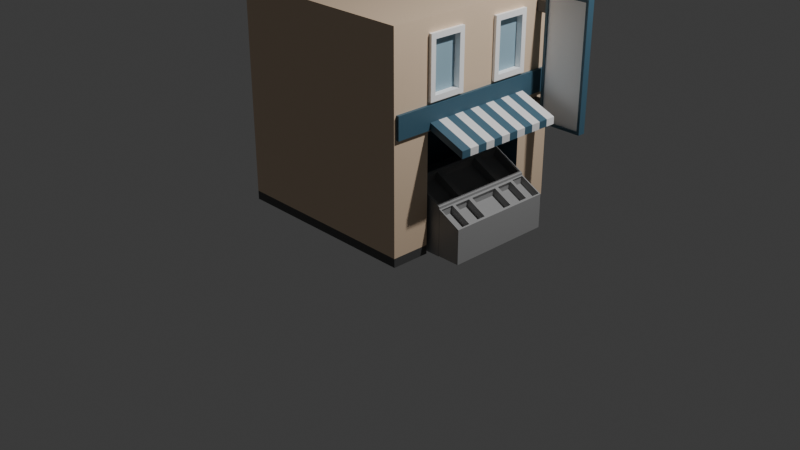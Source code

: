# Source: Fishmonger.blend  (saved by Blender 4.2.66; exported with 4.5.12 LTS)
import bpy
from mathutils import Matrix  # noqa: F401  (used for matrix-valued properties, if any)

bpy.ops.wm.read_factory_settings(use_empty=True)
scene = bpy.context.scene
scene.name = 'Scene'

# ---- collections
col_collection = bpy.data.collections.new('Collection'); scene.collection.children.link(col_collection)

# ---- materials (node trees are filled in below, after node groups)
mat_material_001 = bpy.data.materials.new('Material.001')
mat_material_001.alpha_threshold = 0.0
mat_material_001.use_transparent_shadow = False
mat_material_001.roughness = 0.5
mat_material_001.line_color = (0.0, 0.0, 0.0, 1.0)
mat_black = bpy.data.materials.new('Black')
mat_green = bpy.data.materials.new('Green')
mat_beige_1 = bpy.data.materials.new('Beige 1')
mat_beige_2 = bpy.data.materials.new('Beige 2')
mat_white = bpy.data.materials.new('White')
mat_window = bpy.data.materials.new('Window')
mat_grey = bpy.data.materials.new('Grey')
mat_brown = bpy.data.materials.new('Brown')

# ---- material node trees
mat_material_001.use_nodes = True; mat_material_001.node_tree.nodes.clear()
_N = mat_material_001.node_tree.nodes; _L = mat_material_001.node_tree.links
n0 = _N.new('ShaderNodeOutputMaterial'); n0.name = 'Material Output'; n0.location = (300, 300)
n1 = _N.new('ShaderNodeBsdfPrincipled'); n1.name = 'Principled BSDF'; n1.location = (10, 300)
n1.inputs[3].default_value = 1.45
_L.new(n1.outputs[0], n0.inputs[0])
n0.is_active_output = True
mat_black.use_nodes = True; mat_black.node_tree.nodes.clear()
_N = mat_black.node_tree.nodes; _L = mat_black.node_tree.links
n0 = _N.new('ShaderNodeBsdfPrincipled'); n0.name = 'Principled BSDF'; n0.location = (10, 300)
n0.inputs[0].default_value = (0.0, 0.0, 0.0, 1.0)
n1 = _N.new('ShaderNodeOutputMaterial'); n1.name = 'Material Output'; n1.location = (300, 300)
_L.new(n0.outputs[0], n1.inputs[0])
n1.is_active_output = True
mat_green.use_nodes = True; mat_green.node_tree.nodes.clear()
_N = mat_green.node_tree.nodes; _L = mat_green.node_tree.links
n0 = _N.new('ShaderNodeBsdfPrincipled'); n0.name = 'Principled BSDF'; n0.location = (10, 300)
n0.inputs[0].default_value = (0.05209, 0.1248, 0.1786, 1.0)
n1 = _N.new('ShaderNodeOutputMaterial'); n1.name = 'Material Output'; n1.location = (300, 300)
_L.new(n0.outputs[0], n1.inputs[0])
n1.is_active_output = True
mat_beige_1.use_nodes = True; mat_beige_1.node_tree.nodes.clear()
_N = mat_beige_1.node_tree.nodes; _L = mat_beige_1.node_tree.links
n0 = _N.new('ShaderNodeBsdfPrincipled'); n0.name = 'Principled BSDF'; n0.location = (10, 300)
n0.inputs[0].default_value = (0.8009, 0.6094, 0.4331, 1.0)
n1 = _N.new('ShaderNodeOutputMaterial'); n1.name = 'Material Output'; n1.location = (300, 300)
_L.new(n0.outputs[0], n1.inputs[0])
n1.is_active_output = True
mat_beige_2.use_nodes = True; mat_beige_2.node_tree.nodes.clear()
_N = mat_beige_2.node_tree.nodes; _L = mat_beige_2.node_tree.links
n0 = _N.new('ShaderNodeBsdfPrincipled'); n0.name = 'Principled BSDF'; n0.location = (10, 300)
n0.inputs[0].default_value = (1.0, 0.8232, 0.4516, 1.0)
n1 = _N.new('ShaderNodeOutputMaterial'); n1.name = 'Material Output'; n1.location = (300, 300)
_L.new(n0.outputs[0], n1.inputs[0])
n1.is_active_output = True
mat_white.use_nodes = True; mat_white.node_tree.nodes.clear()
_N = mat_white.node_tree.nodes; _L = mat_white.node_tree.links
n0 = _N.new('ShaderNodeBsdfPrincipled'); n0.name = 'Principled BSDF'; n0.location = (10, 300)
n0.inputs[0].default_value = (1.0, 1.0, 1.0, 1.0)
n1 = _N.new('ShaderNodeOutputMaterial'); n1.name = 'Material Output'; n1.location = (300, 300)
_L.new(n0.outputs[0], n1.inputs[0])
n1.is_active_output = True
mat_window.use_nodes = True; mat_window.node_tree.nodes.clear()
_N = mat_window.node_tree.nodes; _L = mat_window.node_tree.links
n0 = _N.new('ShaderNodeBsdfPrincipled'); n0.name = 'Principled BSDF'; n0.location = (10, 300)
n0.inputs[0].default_value = (0.307, 0.4578, 0.5482, 1.0)
n1 = _N.new('ShaderNodeOutputMaterial'); n1.name = 'Material Output'; n1.location = (300, 300)
_L.new(n0.outputs[0], n1.inputs[0])
n1.is_active_output = True
mat_grey.use_nodes = True; mat_grey.node_tree.nodes.clear()
_N = mat_grey.node_tree.nodes; _L = mat_grey.node_tree.links
n0 = _N.new('ShaderNodeBsdfPrincipled'); n0.name = 'Principled BSDF'; n0.location = (10, 300)
n0.inputs[0].default_value = (0.07666, 0.07666, 0.07666, 1.0)
n1 = _N.new('ShaderNodeOutputMaterial'); n1.name = 'Material Output'; n1.location = (300, 300)
_L.new(n0.outputs[0], n1.inputs[0])
n1.is_active_output = True
mat_brown.use_nodes = True; mat_brown.node_tree.nodes.clear()
_N = mat_brown.node_tree.nodes; _L = mat_brown.node_tree.links
n0 = _N.new('ShaderNodeBsdfPrincipled'); n0.name = 'Principled BSDF'; n0.location = (10, 300)
n0.inputs[0].default_value = (0.3149, 0.3149, 0.3149, 1.0)
n1 = _N.new('ShaderNodeOutputMaterial'); n1.name = 'Material Output'; n1.location = (300, 300)
_L.new(n0.outputs[0], n1.inputs[0])
n1.is_active_output = True

# ---- world
world_world = bpy.data.worlds.new('World'); scene.world = world_world
world_world.use_nodes = True; world_world.node_tree.nodes.clear()
_N = world_world.node_tree.nodes; _L = world_world.node_tree.links
n0 = _N.new('ShaderNodeOutputWorld'); n0.name = 'World Output'; n0.location = (300, 300)
n1 = _N.new('ShaderNodeBackground'); n1.name = 'Background'; n1.location = (10, 300)
n1.inputs[0].default_value = (0.05088, 0.05088, 0.05088, 1.0)
_L.new(n1.outputs[0], n0.inputs[0])
n0.is_active_output = True
world_world.color = (0.05088, 0.05088, 0.05088)
world_world.sun_shadow_jitter_overblur = 0.0

# ---- cameras
cam_camera = bpy.data.cameras.new('Camera')
cam_camera.clip_end = 100.0
cam_camera.ortho_scale = 7.314

# ---- lights
light_light = bpy.data.lights.new('Light', 'POINT')
light_light.energy = 1000.0
light_light.shadow_soft_size = 0.1

# ---- meshes
me_cube_001 = bpy.data.meshes.new('Cube.001')
me_cube_001.from_pydata([(1.0, 1.0, 1.211), (1.0, 1.0, -1.0), (1.0, -1.0, 1.211), (1.0, -1.0, -1.0), (-1.0, 1.0, 1.211), (-1.0, 1.0, -1.0), (-1.0, -1.0, 1.211), (-1.0, -1.0, -1.0), (1.0, 0.9759, 0.2134), (-1.0, -1.0, 0.1893), (1.0, -0.9759, 0.2134), (-1.0, 1.0, 0.1893), (1.0, -0.6, -1.0), (1.0, 0.6, -1.0), (1.0, 0.6, 0.2134), (1.0, 0.2, 0.2134), (1.0, -0.2, 0.2134), (1.0, -0.6, 0.2134), (-1.0, -1.0, 0.4639), (1.0, 0.9759, 0.4398), (1.0, -0.9759, 0.4398), (-1.0, 1.0, 0.4639), (0.3342, 1.0, -1.0), (0.3342, -1.0, 1.211), (0.3342, -1.0, -1.0), (0.3342, 1.0, 1.211), (0.3342, 1.0, 0.1893), (0.3342, -1.0, 0.1893), (0.3342, 0.6, -1.0), (0.3342, 0.2, -1.0), (0.3342, -0.2, -1.0), (0.3342, -0.6, -1.0), (0.3342, 1.0, 0.4639), (0.3342, -1.0, 0.4639), (0.363, -0.6, -1.0), (0.363, -0.2, -1.0), (0.363, 0.2, -1.0), (0.363, 0.6, -1.0), (0.363, 0.6, 0.1893), (0.363, -0.6, 0.1893), (-1.0, -1.0, 1.07), (1.0, 1.0, 1.07), (1.0, -1.0, 1.07), (-1.0, 1.0, 1.07), (0.3342, 1.0, 1.07), (0.3342, -1.0, 1.07), (1.0, 0.6, 1.07), (1.0, 0.6, 0.4639), (1.0, 0.2, 1.07), (1.0, 0.2, 0.4639), (1.0, -0.2, 1.07), (1.0, -0.2, 0.4639), (1.0, -0.6, 1.07), (1.0, -0.6, 0.4639), (0.9672, 0.5461, 1.016), (0.9672, 0.5461, 0.5178), (0.9672, 0.2539, 1.016), (0.9672, 0.2539, 0.5178), (0.9672, -0.2539, 1.016), (0.9672, -0.2539, 0.5178), (0.9672, -0.5461, 1.016), (0.9672, -0.5461, 0.5178), (1.032, 0.6, 1.07), (1.032, 0.6, 0.4639), (1.032, 0.2, 1.07), (1.032, 0.2, 0.4639), (1.032, -0.2, 1.07), (1.032, -0.2, 0.4639), (1.032, -0.6, 1.07), (1.032, -0.6, 0.4639), (1.032, 0.5461, 1.016), (1.032, 0.5461, 0.5178), (1.032, 0.2539, 1.016), (1.032, 0.2539, 0.5178), (1.032, -0.2539, 1.016), (1.032, -0.2539, 0.5178), (1.032, -0.5461, 1.016), (1.032, -0.5461, 0.5178), (1.0, 1.0, 0.4639), (1.0, 1.0, 0.1893), (1.0, -1.0, 0.4639), (1.0, -1.0, 0.1893), (1.0, -0.6, 0.1893), (1.0, 0.6, 0.1893), (1.03, 0.6, 0.2134), (1.03, -0.6, 0.2134), (1.03, 0.9759, 0.4398), (1.03, 0.9759, 0.2134), (1.03, -0.9759, 0.4398), (1.03, -0.9759, 0.2134), (1.0, 1.0, 0.2753), (1.0, -1.0, 0.2753), (-1.0, 1.0, 0.2753), (-1.0, -1.0, 0.2753), (0.3342, -1.0, 0.2753), (0.3342, 1.0, 0.2753), (1.0, 0.9759, 0.2843), (1.0, -0.9759, 0.2843), (1.03, 0.6, 0.2843), (1.03, 0.2, 0.2843), (1.03, -0.2, 0.2843), (1.03, -0.6, 0.2843), (1.03, 0.9759, 0.2843), (1.03, -0.9759, 0.2843), (1.417, 0.6, 0.1345), (1.417, 0.6, 0.0636), (1.417, 0.2, 0.1345), (1.417, 0.2, 0.0636), (1.417, -0.2, 0.1345), (1.417, -0.2, 0.0636), (1.417, -0.6, 0.1345), (1.417, -0.6, 0.0636), (0.3342, 0.5, -1.0), (0.3342, 0.4, -1.0), (0.3342, 0.3, -1.0), (0.363, 0.3, -1.0), (0.363, 0.4, -1.0), (0.363, 0.5, -1.0), (1.032, 0.5, 1.07), (1.032, 0.4, 1.07), (1.032, 0.473, 1.016), (1.032, 0.4, 1.016), (1.0, 0.5, 0.2134), (1.0, 0.4, 0.2134), (1.0, 0.3, 0.2134), (1.03, 0.5, 0.2843), (1.03, 0.4, 0.2843), (1.03, 0.3, 0.2843), (1.417, 0.5, 0.0636), (1.417, 0.4, 0.0636), (1.417, 0.3, 0.0636), (1.417, 0.5, 0.1345), (1.417, 0.4, 0.1345), (1.417, 0.3, 0.1345), (0.3342, 0.1, -1.0), (0.3342, 0.0, -1.0), (0.3342, -0.1, -1.0), (0.363, -0.1, -1.0), (0.363, 0.0, -1.0), (0.363, 0.1, -1.0), (1.0, 0.1, 0.2134), (1.0, 0.0, 0.2134), (1.0, -0.1, 0.2134), (1.03, 0.1, 0.2843), (1.03, 0.0, 0.2843), (1.03, -0.1, 0.2843), (1.417, 0.1, 0.0636), (1.417, 0.0, 0.0636), (1.417, -0.1, 0.0636), (1.417, 0.1, 0.1345), (1.417, 0.0, 0.1345), (1.417, -0.1, 0.1345), (0.3342, -0.3, -1.0), (0.3342, -0.4, -1.0), (0.3342, -0.5, -1.0), (0.363, -0.5, -1.0), (0.363, -0.4, -1.0), (0.363, -0.3, -1.0), (0.363, 0.6, -0.9103), (0.3342, 1.0, -0.9103), (0.3342, -1.0, -0.9103), (1.0, -0.6, -0.9103), (1.0, 0.6, -0.9103), (-1.0, -1.0, -0.9103), (-1.0, 1.0, -0.9103), (1.0, -1.0, -0.9103), (1.0, 1.0, -0.9103), (1.0, -0.3, 0.2134), (1.0, -0.4, 0.2134), (1.0, -0.5, 0.2134), (0.363, -0.6, -0.9103), (1.03, -0.3, 0.2843), (1.03, -0.4, 0.2843), (1.03, -0.5, 0.2843), (1.417, -0.3, 0.0636), (1.417, -0.4, 0.0636), (1.417, -0.5, 0.0636), (1.417, -0.3, 0.1345), (1.417, -0.4, 0.1345), (1.417, -0.5, 0.1345), (0.776, -0.2482, -1.002), (0.776, -0.2482, -0.333), (0.776, 0.2482, -1.002), (0.776, 0.2482, -0.333), (1.113, -0.2482, -1.002), (1.113, -0.2482, -0.5059), (1.113, 0.2482, -1.002), (1.113, 0.2482, -0.5059), (0.776, -0.5577, -1.002), (0.776, -0.5577, -0.333), (0.776, 0.5577, -0.333), (0.776, 0.5577, -1.002), (1.113, 0.5577, -1.002), (1.113, 0.5577, -0.5059), (1.113, -0.5577, -0.5059), (1.113, -0.5577, -1.002), (0.8025, 0.2781, -0.3466), (1.086, 0.2781, -0.4922), (1.086, 0.5279, -0.4922), (0.8025, 0.5279, -0.3466), (1.086, 0.2184, -0.4922), (0.8025, 0.2184, -0.3466), (0.8025, -0.2184, -0.3466), (1.086, -0.2184, -0.4922), (1.086, -0.2781, -0.4922), (0.8025, -0.2781, -0.3466), (0.8025, -0.5279, -0.3466), (1.086, -0.5279, -0.4922), (0.794, 0.2781, -0.3632), (1.078, 0.2781, -0.5088), (0.794, 0.5279, -0.3632), (1.078, 0.5279, -0.5088), (0.794, 0.2184, -0.3632), (1.078, 0.2184, -0.5088), (1.078, -0.2184, -0.5088), (0.794, -0.2184, -0.3632), (1.078, -0.2781, -0.5088), (0.794, -0.2781, -0.3632), (1.078, -0.5279, -0.5088), (0.794, -0.5279, -0.3632), (0.776, -0.2482, -0.4994), (0.776, 0.2482, -0.4994), (1.113, 0.2482, -0.6293), (1.113, -0.2482, -0.6293), (0.776, -0.5577, -0.4994), (0.776, 0.5577, -0.4994), (1.113, 0.5577, -0.6293), (1.113, -0.5577, -0.6293), (0.3907, 0.2482, -1.002), (0.3907, -0.2482, -1.002), (0.3907, 0.2482, -0.4994), (0.3907, 0.5577, -0.4994), (0.3907, 0.5577, -1.002), (0.3907, -0.5577, -1.002), (0.3907, -0.2482, -0.4994), (0.3907, -0.5577, -0.4994), (1.115, -0.1744, -0.9975), (1.115, -0.1744, -0.5272), (1.115, 0.1744, -0.9975), (1.115, 0.1744, -0.5272), (1.352, -0.1744, -0.9975), (1.352, -0.1744, -0.6486), (1.352, 0.1744, -0.9975), (1.352, 0.1744, -0.6486), (1.115, -0.3918, -0.9975), (1.115, -0.3918, -0.5272), (1.115, 0.3918, -0.5272), (1.115, 0.3918, -0.9975), (1.352, 0.3918, -0.9975), (1.352, 0.3918, -0.6486), (1.352, -0.3918, -0.6486), (1.352, -0.3918, -0.9975), (1.133, 0.1954, -0.5368), (1.333, 0.1954, -0.6391), (1.333, 0.3709, -0.6391), (1.133, 0.3709, -0.5368), (1.333, 0.1535, -0.6391), (1.133, 0.1535, -0.5368), (1.133, -0.1535, -0.5368), (1.333, -0.1535, -0.6391), (1.333, -0.1954, -0.6391), (1.133, -0.1954, -0.5368), (1.133, -0.3709, -0.5368), (1.333, -0.3709, -0.6391), (1.128, 0.1954, -0.5484), (1.327, 0.1954, -0.6507), (1.128, 0.3709, -0.5484), (1.327, 0.3709, -0.6507), (1.128, 0.1535, -0.5484), (1.327, 0.1535, -0.6507), (1.327, -0.1535, -0.6507), (1.128, -0.1535, -0.5484), (1.327, -0.1954, -0.6507), (1.128, -0.1954, -0.5484), (1.327, -0.3709, -0.6507), (1.128, -0.3709, -0.5484), (1.115, -0.5562, -0.9975), (1.115, -0.5562, -0.5272), (1.115, 0.5562, -0.5272), (1.115, 0.5562, -0.9975), (1.352, 0.5562, -0.9975), (1.352, 0.5562, -0.6486), (1.352, -0.5562, -0.6486), (1.352, -0.5562, -0.9975), (1.34, -0.4044, -0.6429), (1.126, -0.4044, -0.533), (1.126, -0.5436, -0.533), (1.34, -0.5436, -0.6429), (1.126, 0.4044, -0.533), (1.34, 0.4044, -0.6429), (1.34, 0.5436, -0.6429), (1.126, 0.5436, -0.533), (1.336, -0.4044, -0.6514), (1.122, -0.4044, -0.5415), (1.336, -0.5436, -0.6514), (1.122, -0.5436, -0.5415), (1.122, 0.4044, -0.5415), (1.336, 0.4044, -0.6514), (1.122, 0.5436, -0.5415), (1.336, 0.5436, -0.6514), (1.128, 0.7766, -0.02812), (1.128, 0.7766, 1.179), (1.128, 0.8552, -0.02812), (1.128, 0.8552, 1.179), (1.549, 0.7766, -0.02812), (1.549, 0.7766, 1.179), (1.549, 0.8552, -0.02812), (1.549, 0.8552, 1.179), (1.128, 0.7766, 0.04933), (1.128, 0.7766, 0.1546), (1.128, 0.7766, 0.2598), (1.128, 0.7766, 0.365), (1.128, 0.7766, 0.4702), (1.128, 0.7766, 0.5754), (1.128, 0.7766, 0.6807), (1.128, 0.7766, 0.7859), (1.128, 0.7766, 0.8911), (1.128, 0.7766, 0.9963), (1.128, 0.7766, 1.102), (1.128, 0.8552, 1.102), (1.128, 0.8552, 0.9963), (1.128, 0.8552, 0.8911), (1.128, 0.8552, 0.7859), (1.128, 0.8552, 0.6807), (1.128, 0.8552, 0.5754), (1.128, 0.8552, 0.4702), (1.128, 0.8552, 0.365), (1.128, 0.8552, 0.2598), (1.128, 0.8552, 0.1546), (1.128, 0.8552, 0.04933), (1.549, 0.8552, 1.102), (1.549, 0.8552, 0.9963), (1.549, 0.8552, 0.8911), (1.549, 0.8552, 0.7859), (1.549, 0.8552, 0.6807), (1.549, 0.8552, 0.5754), (1.549, 0.8552, 0.4702), (1.549, 0.8552, 0.365), (1.549, 0.8552, 0.2598), (1.549, 0.8552, 0.1546), (1.549, 0.8552, 0.04933), (1.549, 0.7766, 1.102), (1.549, 0.7766, 0.9963), (1.549, 0.7766, 0.8911), (1.549, 0.7766, 0.7859), (1.549, 0.7766, 0.6807), (1.549, 0.7766, 0.5754), (1.549, 0.7766, 0.4702), (1.549, 0.7766, 0.365), (1.549, 0.7766, 0.2598), (1.549, 0.7766, 0.1546), (1.549, 0.7766, 0.04933), (0.9534, 0.7766, 0.04933), (0.9534, 0.7766, 0.1546), (0.9534, 0.7766, 0.9963), (0.9534, 0.7766, 1.102), (0.9534, 0.8552, 1.102), (0.9534, 0.8552, 0.9963), (0.9534, 0.8552, 0.1546), (0.9534, 0.8552, 0.04933), (1.1, 0.7766, 1.102), (1.1, 0.7766, 1.207), (1.1, 0.8552, 0.04933), (1.1, 0.8552, -0.05589), (1.576, 0.8552, -0.05589), (1.1, 0.8552, 1.207), (1.576, 0.8552, 1.207), (1.576, 0.8552, 0.04933), (1.576, 0.7766, 0.04933), (1.576, 0.7766, -0.05589), (1.1, 0.7766, -0.05589), (1.576, 0.7766, 1.207), (1.1, 0.7766, 0.04933), (1.1, 0.7766, 0.1546), (1.1, 0.7766, 0.2598), (1.1, 0.7766, 0.365), (1.1, 0.7766, 0.4702), (1.1, 0.7766, 0.5754), (1.1, 0.7766, 0.6807), (1.1, 0.7766, 0.7859), (1.1, 0.7766, 0.8911), (1.1, 0.7766, 0.9963), (1.1, 0.8552, 1.102), (1.1, 0.8552, 0.9963), (1.1, 0.8552, 0.8911), (1.1, 0.8552, 0.7859), (1.1, 0.8552, 0.6807), (1.1, 0.8552, 0.5754), (1.1, 0.8552, 0.4702), (1.1, 0.8552, 0.365), (1.1, 0.8552, 0.2598), (1.1, 0.8552, 0.1546), (1.576, 0.8552, 1.102), (1.576, 0.8552, 0.9963), (1.576, 0.8552, 0.8911), (1.576, 0.8552, 0.7859), (1.576, 0.8552, 0.6807), (1.576, 0.8552, 0.5754), (1.576, 0.8552, 0.4702), (1.576, 0.8552, 0.365), (1.576, 0.8552, 0.2598), (1.576, 0.8552, 0.1546), (1.576, 0.7766, 1.102), (1.576, 0.7766, 0.9963), (1.576, 0.7766, 0.8911), (1.576, 0.7766, 0.7859), (1.576, 0.7766, 0.6807), (1.576, 0.7766, 0.5754), (1.576, 0.7766, 0.4702), (1.576, 0.7766, 0.365), (1.576, 0.7766, 0.2598), (1.576, 0.7766, 0.1546), (1.549, 0.7899, 0.04933), (1.128, 0.7899, 0.04933), (1.549, 0.7899, 0.1546), (1.128, 0.7899, 0.1546), (1.549, 0.7899, 0.2598), (1.128, 0.7899, 0.2598), (1.549, 0.7899, 0.365), (1.128, 0.7899, 0.365), (1.549, 0.7899, 0.4702), (1.128, 0.7899, 0.4702), (1.549, 0.7899, 0.5754), (1.128, 0.7899, 0.5754), (1.549, 0.7899, 0.6807), (1.128, 0.7899, 0.6807), (1.549, 0.7899, 0.7859), (1.128, 0.7899, 0.7859), (1.549, 0.7899, 0.8911), (1.128, 0.7899, 0.8911), (1.549, 0.7899, 0.9963), (1.128, 0.7899, 0.9963), (1.549, 0.7899, 1.102), (1.128, 0.7899, 1.102), (1.128, 0.8419, 0.04933), (1.549, 0.8419, 0.04933), (1.128, 0.8419, 0.1546), (1.549, 0.8419, 0.1546), (1.128, 0.8419, 0.2598), (1.549, 0.8419, 0.2598), (1.128, 0.8419, 0.365), (1.549, 0.8419, 0.365), (1.128, 0.8419, 0.4702), (1.549, 0.8419, 0.4702), (1.128, 0.8419, 0.5754), (1.549, 0.8419, 0.5754), (1.128, 0.8419, 0.6807), (1.549, 0.8419, 0.6807), (1.128, 0.8419, 0.7859), (1.549, 0.8419, 0.7859), (1.128, 0.8419, 0.8911), (1.549, 0.8419, 0.8911), (1.128, 0.8419, 0.9963), (1.549, 0.8419, 0.9963), (1.128, 0.8419, 1.102), (1.549, 0.8419, 1.102), (1.128, 0.7899, 1.179), (1.128, 0.8419, -0.02812), (1.549, 0.8419, -0.02812), (1.128, 0.8419, 1.179), (1.549, 0.8419, 1.179), (1.549, 0.7899, -0.02812), (1.128, 0.7899, -0.02812), (1.549, 0.7899, 1.179), (0.7638, 0.2781, -0.4221), (1.048, 0.2781, -0.5677), (0.7638, 0.5279, -0.4221), (1.048, 0.5279, -0.5677), (0.7638, 0.2184, -0.4221), (1.048, 0.2184, -0.5677), (1.048, -0.2184, -0.5677), (0.7638, -0.2184, -0.4221), (1.048, -0.2781, -0.5677), (0.7638, -0.2781, -0.4221), (1.048, -0.5279, -0.5677), (0.7638, -0.5279, -0.4221), (1.097, 0.1954, -0.6073), (1.297, 0.1954, -0.7096), (1.097, 0.3709, -0.6073), (1.297, 0.3709, -0.7096), (1.097, 0.1535, -0.6073), (1.297, 0.1535, -0.7096), (1.297, -0.1535, -0.7096), (1.097, -0.1535, -0.6073), (1.297, -0.1954, -0.7096), (1.097, -0.1954, -0.6073), (1.297, -0.3709, -0.7096), (1.097, -0.3709, -0.6073), (1.306, -0.4044, -0.7103), (1.091, -0.4044, -0.6004), (1.306, -0.5436, -0.7103), (1.091, -0.5436, -0.6004), (1.091, 0.4044, -0.6004), (1.306, 0.4044, -0.7103), (1.091, 0.5436, -0.6004), (1.306, 0.5436, -0.7103)], [], [(45, 23, 6, 40), (31, 12, 3, 24), (44, 25, 0, 41), (159, 26, 79, 166), (161, 82, 81, 165), (160, 27, 9, 163), (166, 79, 83, 162), (162, 83, 38, 158), (114, 115, 36, 29), (22, 1, 13, 28), (136, 137, 35, 30), (96, 19, 86, 102), (14, 8, 87, 84), (168, 167, 174, 175), (95, 32, 78, 90), (70, 54, 55, 71), (94, 33, 18, 93), (91, 80, 33, 94), (92, 21, 32, 95), (165, 81, 27, 160), (164, 11, 26, 159), (43, 4, 25, 44), (42, 2, 23, 45), (161, 12, 34, 170), (155, 34, 12, 31, 154), (80, 42, 45, 33), (21, 43, 44, 32), (13, 162, 158, 37), (78, 41, 46, 47), (32, 44, 41, 78), (53, 52, 42, 80), (33, 45, 40, 18), (48, 49, 65, 64), (47, 46, 62, 63), (57, 56, 72, 73), (9, 11, 164, 163), (75, 77, 76, 68, 69, 67, 66, 74), (76, 77, 61, 60), (20, 19, 78, 47, 49, 51, 53, 80), (59, 75, 74, 58), (82, 161, 170, 39), (71, 73, 72, 121, 119, 64, 65, 63, 62, 118, 120, 70), (51, 50, 66, 67), (52, 53, 69, 68), (96, 8, 79, 90), (97, 20, 80, 91), (107, 146, 140, 15), (16, 109, 174, 167), (15, 124, 130, 107), (19, 20, 88, 86), (123, 122, 128, 129), (97, 10, 89, 103), (141, 140, 146, 147), (10, 17, 85, 89), (20, 97, 103, 88), (85, 101, 103, 89), (87, 102, 98, 84), (101, 85, 111, 110), (173, 101, 110, 179), (10, 97, 91, 81), (19, 96, 90, 78), (11, 92, 95, 26), (81, 91, 94, 27), (27, 94, 93, 9), (26, 95, 90, 79), (8, 96, 102, 87), (130, 133, 106, 107), (148, 151, 108, 109), (176, 179, 110, 111), (127, 99, 106, 133), (145, 100, 108, 151), (84, 98, 104, 105), (16, 142, 148, 109), (124, 123, 129, 130), (98, 125, 131, 104), (125, 126, 132, 131), (126, 127, 133, 132), (105, 104, 131, 128), (128, 131, 132, 129), (129, 132, 133, 130), (46, 48, 64, 119, 118, 62), (121, 120, 118, 119), (120, 121, 72, 56, 54, 70), (54, 56, 57, 55), (49, 47, 63, 65), (71, 55, 57, 73), (13, 37, 117, 112, 28), (112, 117, 116, 113), (113, 116, 115, 114), (99, 143, 149, 106), (143, 144, 150, 149), (144, 145, 151, 150), (107, 106, 149, 146), (146, 149, 150, 147), (147, 150, 151, 148), (17, 169, 176, 111, 85), (142, 141, 147, 148), (22, 159, 166, 1), (48, 50, 51, 49), (29, 36, 139, 134), (134, 139, 138, 135), (135, 138, 137, 136), (28, 112, 113, 114, 29, 134, 135, 136, 30, 152, 153, 154, 31, 24, 7, 5, 22), (84, 105, 128, 122, 14), (12, 161, 165, 3), (169, 168, 175, 176), (109, 108, 177, 174), (174, 177, 178, 175), (175, 178, 179, 176), (93, 92, 11, 9), (100, 171, 177, 108), (171, 172, 178, 177), (172, 173, 179, 178), (86, 88, 103, 101, 173, 172, 171, 100, 145, 144, 143, 99, 127, 126, 125, 98, 102), (24, 160, 163, 7), (14, 122, 123, 124, 15, 140, 141, 142, 16, 167, 168, 169, 17, 10, 81, 82, 83, 79, 8), (53, 51, 67, 69), (59, 61, 77, 75), (3, 165, 160, 24), (1, 166, 162, 13), (76, 74, 66, 68), (74, 76, 60, 58), (59, 58, 60, 61), (38, 39, 170, 158), (5, 164, 159, 22), (50, 52, 68, 66), (18, 40, 43, 21), (35, 157, 152, 30), (157, 156, 153, 152), (156, 155, 154, 153), (158, 170, 34, 155, 156, 157, 35, 137, 138, 139, 36, 115, 116, 117, 37), (93, 18, 21, 92), (6, 4, 43, 40), (0, 2, 42, 52, 50, 48, 46, 41), (83, 82, 39, 38), (163, 164, 5, 7), (220, 181, 183, 221), (198, 199, 210, 211), (222, 187, 185, 223), (223, 185, 194, 227), (182, 186, 184, 180), (204, 205, 217, 216), (225, 190, 193, 226), (227, 194, 189, 224), (221, 183, 190, 225), (180, 188, 233, 229), (180, 184, 195, 188), (222, 186, 192, 226), (186, 182, 191, 192), (203, 200, 213, 214), (183, 187, 197, 196), (187, 193, 198, 197), (193, 190, 199, 198), (190, 183, 196, 199), (187, 183, 201, 200), (183, 181, 202, 201), (181, 185, 203, 202), (185, 187, 200, 203), (185, 181, 205, 204), (181, 189, 206, 205), (189, 194, 207, 206), (194, 185, 204, 207), (209, 211, 467, 465), (266, 264, 476, 478), (210, 208, 464, 466), (201, 202, 215, 212), (207, 204, 216, 218), (196, 197, 209, 208), (202, 203, 214, 215), (205, 206, 219, 217), (199, 196, 208, 210), (200, 201, 212, 213), (206, 207, 218, 219), (197, 198, 211, 209), (187, 222, 226, 193), (181, 220, 224, 189), (188, 224, 235, 233), (195, 227, 224, 188), (191, 225, 226, 192), (184, 223, 227, 195), (186, 222, 223, 184), (220, 221, 230, 234), (234, 229, 233, 235), (228, 230, 231, 232), (229, 234, 230, 228), (224, 220, 234, 235), (225, 191, 232, 231), (191, 182, 228, 232), (182, 180, 229, 228), (221, 225, 231, 230), (236, 237, 239, 238), (254, 255, 266, 267), (242, 243, 241, 240), (240, 241, 250, 251), (238, 242, 240, 236), (260, 261, 273, 272), (249, 248, 280, 281), (244, 251, 283, 276), (238, 239, 246, 247), (237, 236, 244, 245), (236, 240, 251, 244), (243, 242, 248, 249), (242, 238, 247, 248), (259, 256, 269, 270), (239, 243, 253, 252), (243, 249, 254, 253), (249, 246, 255, 254), (246, 239, 252, 255), (243, 239, 257, 256), (239, 237, 258, 257), (237, 241, 259, 258), (241, 243, 256, 259), (241, 237, 261, 260), (237, 245, 262, 261), (245, 250, 263, 262), (250, 241, 260, 263), (264, 265, 477, 476), (208, 209, 465, 464), (275, 274, 486, 487), (257, 258, 271, 268), (263, 260, 272, 274), (252, 253, 265, 264), (258, 259, 270, 271), (261, 262, 275, 273), (255, 252, 264, 266), (256, 257, 268, 269), (262, 263, 274, 275), (253, 254, 267, 265), (279, 278, 281, 280), (283, 282, 277, 276), (248, 247, 279, 280), (245, 244, 276, 277), (287, 284, 292, 294), (251, 250, 282, 283), (286, 287, 294, 295), (247, 246, 278, 279), (250, 245, 285, 284), (245, 277, 286, 285), (277, 282, 287, 286), (282, 250, 284, 287), (246, 249, 289, 288), (249, 281, 290, 289), (281, 278, 291, 290), (278, 246, 288, 291), (219, 218, 474, 475), (273, 275, 487, 485), (289, 290, 299, 297), (288, 289, 297, 296), (285, 286, 295, 293), (290, 291, 298, 299), (284, 285, 293, 292), (291, 288, 296, 298), (360, 361, 365, 382), (343, 342, 430, 428), (316, 315, 427, 429), (363, 364, 369, 370), (366, 365, 361, 371), (342, 341, 432, 430), (315, 314, 425, 427), (341, 305, 463, 432), (314, 313, 423, 425), (339, 340, 435, 437), (313, 312, 421, 423), (338, 339, 437, 439), (312, 311, 419, 421), (337, 338, 439, 441), (311, 310, 417, 419), (336, 337, 441, 443), (367, 401, 400, 399, 398, 397, 396, 395, 394, 393, 392, 366, 371, 402, 403, 404, 405, 406, 407, 408, 409, 410, 411, 368, 369, 364), (310, 309, 415, 417), (335, 336, 443, 445), (309, 308, 413, 415), (334, 335, 445, 447), (308, 300, 462, 413), (333, 334, 447, 449), (305, 301, 456, 463), (332, 333, 449, 451), (300, 304, 461, 462), (331, 332, 451, 453), (304, 351, 412, 461), (370, 372, 362, 363), (383, 381, 354, 357), (373, 374, 390, 391), (374, 375, 389, 390), (375, 376, 388, 389), (376, 377, 387, 388), (377, 378, 386, 387), (378, 379, 385, 386), (379, 380, 384, 385), (380, 381, 383, 384), (362, 372, 352, 359), (352, 353, 358, 359), (354, 355, 356, 357), (373, 391, 358, 353), (372, 373, 353, 352), (382, 383, 357, 356), (360, 382, 356, 355), (381, 360, 355, 354), (391, 362, 359, 358), (318, 301, 361, 360), (329, 302, 363, 362), (302, 306, 364, 363), (307, 303, 365, 366), (306, 340, 367, 364), (351, 304, 369, 368), (304, 300, 370, 369), (301, 305, 371, 361), (300, 308, 372, 370), (308, 309, 373, 372), (309, 310, 374, 373), (310, 311, 375, 374), (311, 312, 376, 375), (312, 313, 377, 376), (313, 314, 378, 377), (314, 315, 379, 378), (315, 316, 380, 379), (316, 317, 381, 380), (317, 318, 360, 381), (303, 319, 382, 365), (319, 320, 383, 382), (320, 321, 384, 383), (321, 322, 385, 384), (322, 323, 386, 385), (323, 324, 387, 386), (324, 325, 388, 387), (325, 326, 389, 388), (326, 327, 390, 389), (327, 328, 391, 390), (328, 329, 362, 391), (330, 307, 366, 392), (331, 330, 392, 393), (332, 331, 393, 394), (333, 332, 394, 395), (334, 333, 395, 396), (335, 334, 396, 397), (336, 335, 397, 398), (337, 336, 398, 399), (338, 337, 399, 400), (339, 338, 400, 401), (340, 339, 401, 367), (305, 341, 402, 371), (341, 342, 403, 402), (342, 343, 404, 403), (343, 344, 405, 404), (344, 345, 406, 405), (345, 346, 407, 406), (346, 347, 408, 407), (347, 348, 409, 408), (348, 349, 410, 409), (349, 350, 411, 410), (350, 351, 368, 411), (454, 459, 460, 455), (432, 463, 456, 433), (461, 412, 413, 462), (412, 414, 415, 413), (414, 416, 417, 415), (416, 418, 419, 417), (418, 420, 421, 419), (420, 422, 423, 421), (422, 424, 425, 423), (424, 426, 427, 425), (426, 428, 429, 427), (428, 430, 431, 429), (430, 432, 433, 431), (457, 434, 435, 458), (434, 436, 437, 435), (436, 438, 439, 437), (438, 440, 441, 439), (440, 442, 443, 441), (442, 444, 445, 443), (444, 446, 447, 445), (446, 448, 449, 447), (448, 450, 451, 449), (450, 452, 453, 451), (452, 454, 455, 453), (317, 316, 429, 431), (344, 343, 428, 426), (318, 317, 431, 433), (345, 344, 426, 424), (319, 303, 459, 454), (346, 345, 424, 422), (320, 319, 454, 452), (347, 346, 422, 420), (321, 320, 452, 450), (348, 347, 420, 418), (322, 321, 450, 448), (349, 348, 418, 416), (323, 322, 448, 446), (350, 349, 416, 414), (324, 323, 446, 444), (351, 350, 414, 412), (325, 324, 444, 442), (326, 325, 442, 440), (301, 318, 433, 456), (327, 326, 440, 438), (302, 329, 434, 457), (328, 327, 438, 436), (306, 302, 457, 458), (329, 328, 436, 434), (303, 307, 460, 459), (307, 330, 455, 460), (340, 306, 458, 435), (330, 331, 453, 455), (4, 6, 23, 2, 0, 25), (464, 465, 467, 466), (469, 468, 471, 470), (472, 473, 475, 474), (476, 477, 479, 478), (481, 480, 483, 482), (484, 485, 487, 486), (488, 489, 491, 490), (492, 493, 495, 494), (265, 267, 479, 477), (211, 210, 466, 467), (292, 293, 489, 488), (267, 266, 478, 479), (213, 212, 468, 469), (294, 292, 488, 490), (269, 268, 480, 481), (214, 213, 469, 470), (293, 295, 491, 489), (270, 269, 481, 482), (212, 215, 471, 468), (295, 294, 490, 491), (268, 271, 483, 480), (215, 214, 470, 471), (296, 297, 493, 492), (271, 270, 482, 483), (216, 217, 473, 472), (298, 296, 492, 494), (272, 273, 485, 484), (218, 216, 472, 474), (297, 299, 495, 493), (274, 272, 484, 486), (217, 219, 475, 473), (299, 298, 494, 495)])
me_cube_001.polygons.foreach_set('material_index', [3, 7, 3, 3, 3, 3, 3, 2, 7, 7, 7, 2, 2, 2, 3, 5, 3, 3, 3, 3, 3, 3, 3, 2, 7, 3, 3, 2, 3, 3, 3, 3, 5, 0, 5, 3, 5, 5, 3, 5, 2, 5, 5, 5, 3, 3, 0, 0, 2, 2, 2, 2, 2, 2, 2, 2, 2, 2, 2, 3, 3, 3, 3, 3, 3, 2, 2, 2, 2, 2, 2, 0, 2, 0, 0, 2, 0, 5, 2, 0, 5, 5, 5, 6, 0, 5, 7, 7, 7, 0, 2, 0, 0, 2, 0, 2, 0, 7, 3, 7, 7, 7, 7, 0, 7, 0, 0, 2, 0, 3, 0, 2, 0, 2, 7, 3, 5, 5, 7, 7, 5, 0, 6, 2, 7, 5, 3, 7, 7, 7, 2, 3, 3, 3, 2, 7, 8, 8, 8, 8, 8, 8, 8, 8, 8, 8, 8, 8, 8, 8, 8, 8, 8, 8, 8, 8, 8, 8, 8, 8, 8, 8, 8, 8, 8, 8, 8, 8, 8, 8, 8, 8, 8, 8, 8, 8, 8, 8, 8, 8, 8, 8, 8, 8, 8, 8, 8, 8, 8, 8, 8, 8, 8, 8, 8, 8, 8, 8, 8, 8, 8, 8, 8, 8, 8, 8, 8, 8, 8, 8, 8, 8, 8, 8, 8, 8, 8, 8, 8, 8, 8, 8, 8, 8, 8, 8, 8, 8, 8, 8, 8, 8, 8, 8, 8, 8, 8, 8, 8, 8, 8, 8, 8, 8, 8, 8, 8, 8, 8, 8, 8, 8, 2, 2, 2, 2, 2, 2, 2, 2, 2, 2, 2, 2, 2, 2, 2, 2, 2, 2, 2, 2, 2, 2, 2, 2, 2, 2, 2, 2, 2, 7, 2, 2, 2, 2, 2, 2, 2, 2, 7, 8, 8, 7, 7, 7, 7, 7, 7, 2, 2, 2, 2, 2, 2, 2, 2, 2, 2, 2, 2, 2, 2, 2, 2, 2, 2, 2, 2, 2, 2, 2, 2, 2, 2, 2, 2, 2, 2, 2, 2, 2, 2, 2, 2, 2, 2, 2, 2, 2, 2, 2, 2, 2, 2, 2, 2, 2, 2, 2, 2, 5, 5, 5, 5, 5, 5, 5, 5, 5, 5, 5, 5, 5, 5, 5, 5, 5, 5, 5, 5, 5, 5, 5, 5, 2, 2, 2, 2, 2, 2, 2, 2, 2, 2, 2, 2, 2, 2, 2, 2, 2, 2, 2, 2, 2, 2, 2, 2, 2, 2, 2, 2, 3, 8, 8, 8, 8, 8, 8, 8, 8, 8, 8, 8, 8, 8, 8, 8, 8, 8, 8, 8, 8, 8, 8, 8, 8, 8, 8, 8, 8, 8, 8, 8, 8])
_uv = me_cube_001.uv_layers.new(name='UVMap')
_uv.uv.foreach_set('vector', [0.6123, 0.8332, 0.625, 0.8332, 0.625, 1.0, 0.6123, 1.0, 0.2918, 0.7, 0.375, 0.7, 0.375, 0.75, 0.2918, 0.75, 0.6123, 0.4168, 0.625, 0.4168, 0.625, 0.5, 0.6123, 0.5, 0.3862, 0.4168, 0.5237, 0.4168, 0.5237, 0.5, 0.3862, 0.5, 0.3862, 0.7, 0.5237, 0.7, 0.5237, 0.75, 0.3862, 0.75, 0.3862, 0.8332, 0.5237, 0.8332, 0.5237, 1.0, 0.3862, 1.0, 0.3862, 0.5, 0.5237, 0.5, 0.5237, 0.55, 0.3862, 0.55, 0.3862, 0.55, 0.5237, 0.55, 0.5237, 0.55, 0.3862, 0.55, 0.2918, 0.5875, 0.375, 0.5875, 0.375, 0.6, 0.2918, 0.6, 0.2918, 0.5, 0.375, 0.5, 0.375, 0.55, 0.2918, 0.55, 0.2918, 0.6375, 0.375, 0.6375, 0.375, 0.65, 0.2918, 0.65, 0.5355, 0.503, 0.555, 0.503, 0.555, 0.503, 0.5355, 0.503, 0.5267, 0.55, 0.5267, 0.503, 0.5267, 0.503, 0.5267, 0.55, 0.5267, 0.675, 0.5267, 0.6625, 0.5267, 0.6625, 0.5267, 0.675, 0.5344, 0.4168, 0.558, 0.4168, 0.558, 0.5, 0.5344, 0.5, 0.6075, 0.5567, 0.6075, 0.5567, 0.5628, 0.5567, 0.5628, 0.5567, 0.5344, 0.8332, 0.558, 0.8332, 0.558, 1.0, 0.5344, 1.0, 0.5344, 0.75, 0.558, 0.75, 0.558, 0.8332, 0.5344, 0.8332, 0.5344, 0.25, 0.558, 0.25, 0.558, 0.4168, 0.5344, 0.4168, 0.3862, 0.75, 0.5237, 0.75, 0.5237, 0.8332, 0.3862, 0.8332, 0.3862, 0.25, 0.5237, 0.25, 0.5237, 0.4168, 0.3862, 0.4168, 0.6123, 0.25, 0.625, 0.25, 0.625, 0.4168, 0.6123, 0.4168, 0.6123, 0.75, 0.625, 0.75, 0.625, 0.8332, 0.6123, 0.8332, 0.3862, 0.7, 0.375, 0.7, 0.375, 0.7, 0.3862, 0.7, 0.375, 0.6875, 0.375, 0.7, 0.375, 0.7, 0.2918, 0.7, 0.2918, 0.6875, 0.558, 0.75, 0.6123, 0.75, 0.6123, 0.8332, 0.558, 0.8332, 0.558, 0.25, 0.6123, 0.25, 0.6123, 0.4168, 0.558, 0.4168, 0.375, 0.55, 0.3862, 0.55, 0.3862, 0.55, 0.375, 0.55, 0.558, 0.5, 0.6123, 0.5, 0.6123, 0.55, 0.558, 0.55, 0.558, 0.4168, 0.6123, 0.4168, 0.6123, 0.5, 0.558, 0.5, 0.558, 0.7, 0.6123, 0.7, 0.6123, 0.75, 0.558, 0.75, 0.558, 0.8332, 0.6123, 0.8332, 0.6123, 1.0, 0.558, 1.0, 0.6123, 0.6, 0.558, 0.6, 0.558, 0.6, 0.6123, 0.6, 0.558, 0.55, 0.6123, 0.55, 0.6123, 0.55, 0.558, 0.55, 0.5628, 0.5933, 0.6075, 0.5933, 0.6075, 0.5933, 0.5628, 0.5933, 0.5237, 0.0, 0.5237, 0.25, 0.3862, 0.25, 0.3862, 0.0, 0.5628, 0.6567, 0.5628, 0.6933, 0.6075, 0.6933, 0.6123, 0.7, 0.558, 0.7, 0.558, 0.65, 0.6123, 0.65, 0.6075, 0.6567, 0.6075, 0.6933, 0.5628, 0.6933, 0.5628, 0.6933, 0.6075, 0.6933, 0.555, 0.747, 0.555, 0.503, 0.558, 0.5, 0.558, 0.55, 0.558, 0.6, 0.558, 0.65, 0.558, 0.7, 0.558, 0.75, 0.5628, 0.6567, 0.5628, 0.6567, 0.6075, 0.6567, 0.6075, 0.6567, 0.5237, 0.7, 0.3862, 0.7, 0.3862, 0.7, 0.5237, 0.7, 0.5628, 0.5567, 0.5628, 0.5933, 0.6075, 0.5933, 0.6075, 0.575, 0.6123, 0.575, 0.6123, 0.6, 0.558, 0.6, 0.558, 0.55, 0.6123, 0.55, 0.6123, 0.5625, 0.6075, 0.5659, 0.6075, 0.5567, 0.558, 0.65, 0.6123, 0.65, 0.6123, 0.65, 0.558, 0.65, 0.6123, 0.7, 0.558, 0.7, 0.558, 0.7, 0.6123, 0.7, 0.5355, 0.503, 0.5267, 0.503, 0.5237, 0.5, 0.5344, 0.5, 0.5355, 0.747, 0.555, 0.747, 0.558, 0.75, 0.5344, 0.75, 0.5267, 0.6, 0.5267, 0.6125, 0.5267, 0.6125, 0.5267, 0.6, 0.5267, 0.65, 0.5267, 0.65, 0.5267, 0.6625, 0.5267, 0.6625, 0.5267, 0.6, 0.5267, 0.5875, 0.5267, 0.5875, 0.5267, 0.6, 0.555, 0.503, 0.555, 0.747, 0.555, 0.747, 0.555, 0.503, 0.5267, 0.575, 0.5267, 0.5625, 0.5267, 0.5625, 0.5267, 0.575, 0.5355, 0.747, 0.5267, 0.747, 0.5267, 0.747, 0.5355, 0.747, 0.5267, 0.625, 0.5267, 0.6125, 0.5267, 0.6125, 0.5267, 0.625, 0.5267, 0.747, 0.5267, 0.7, 0.5267, 0.7, 0.5267, 0.747, 0.555, 0.747, 0.5355, 0.747, 0.5355, 0.747, 0.555, 0.747, 0.5267, 0.7, 0.5355, 0.7, 0.5355, 0.747, 0.5267, 0.747, 0.5267, 0.503, 0.5355, 0.503, 0.5355, 0.55, 0.5267, 0.55, 0.5355, 0.7, 0.5267, 0.7, 0.5267, 0.7, 0.5355, 0.7, 0.5355, 0.6875, 0.5355, 0.7, 0.5355, 0.7, 0.5355, 0.6875, 0.5267, 0.747, 0.5355, 0.747, 0.5344, 0.75, 0.5237, 0.75, 0.555, 0.503, 0.5355, 0.503, 0.5344, 0.5, 0.558, 0.5, 0.5237, 0.25, 0.5344, 0.25, 0.5344, 0.4168, 0.5237, 0.4168, 0.5237, 0.75, 0.5344, 0.75, 0.5344, 0.8332, 0.5237, 0.8332, 0.5237, 0.8332, 0.5344, 0.8332, 0.5344, 1.0, 0.5237, 1.0, 0.5237, 0.4168, 0.5344, 0.4168, 0.5344, 0.5, 0.5237, 0.5, 0.5267, 0.503, 0.5355, 0.503, 0.5355, 0.503, 0.5267, 0.503, 0.5267, 0.5875, 0.5355, 0.5875, 0.5355, 0.6, 0.5267, 0.6, 0.5267, 0.6375, 0.5355, 0.6375, 0.5355, 0.65, 0.5267, 0.65, 0.5267, 0.6875, 0.5355, 0.6875, 0.5355, 0.7, 0.5267, 0.7, 0.5355, 0.5875, 0.5355, 0.6, 0.5355, 0.6, 0.5355, 0.5875, 0.5355, 0.6375, 0.5355, 0.65, 0.5355, 0.65, 0.5355, 0.6375, 0.5267, 0.55, 0.5355, 0.55, 0.5355, 0.55, 0.5267, 0.55, 0.5267, 0.65, 0.5267, 0.6375, 0.5267, 0.6375, 0.5267, 0.65, 0.5267, 0.5875, 0.5267, 0.575, 0.5267, 0.575, 0.5267, 0.5875, 0.5355, 0.55, 0.5355, 0.5625, 0.5355, 0.5625, 0.5355, 0.55, 0.5355, 0.5625, 0.5355, 0.575, 0.5355, 0.575, 0.5355, 0.5625, 0.5355, 0.575, 0.5355, 0.5875, 0.5355, 0.5875, 0.5355, 0.575, 0.5267, 0.55, 0.5355, 0.55, 0.5355, 0.5625, 0.5267, 0.5625, 0.5267, 0.5625, 0.5355, 0.5625, 0.5355, 0.575, 0.5267, 0.575, 0.5267, 0.575, 0.5355, 0.575, 0.5355, 0.5875, 0.5267, 0.5875, 0.6123, 0.55, 0.6123, 0.6, 0.6123, 0.6, 0.6123, 0.575, 0.6123, 0.5625, 0.6123, 0.55, 0.6075, 0.575, 0.6075, 0.5659, 0.6123, 0.5625, 0.6123, 0.575, 0.6075, 0.5659, 0.6075, 0.575, 0.6075, 0.5933, 0.6075, 0.5933, 0.6075, 0.5567, 0.6075, 0.5567, 0.6075, 0.5567, 0.6075, 0.5933, 0.5628, 0.5933, 0.5628, 0.5567, 0.558, 0.6, 0.558, 0.55, 0.558, 0.55, 0.558, 0.6, 0.5628, 0.5567, 0.5628, 0.5567, 0.5628, 0.5933, 0.5628, 0.5933, 0.375, 0.55, 0.375, 0.55, 0.375, 0.5625, 0.2918, 0.5625, 0.2918, 0.55, 0.2918, 0.5625, 0.375, 0.5625, 0.375, 0.575, 0.2918, 0.575, 0.2918, 0.575, 0.375, 0.575, 0.375, 0.5875, 0.2918, 0.5875, 0.5355, 0.6, 0.5355, 0.6125, 0.5355, 0.6125, 0.5355, 0.6, 0.5355, 0.6125, 0.5355, 0.625, 0.5355, 0.625, 0.5355, 0.6125, 0.5355, 0.625, 0.5355, 0.6375, 0.5355, 0.6375, 0.5355, 0.625, 0.5267, 0.6, 0.5355, 0.6, 0.5355, 0.6125, 0.5267, 0.6125, 0.5267, 0.6125, 0.5355, 0.6125, 0.5355, 0.625, 0.5267, 0.625, 0.5267, 0.625, 0.5355, 0.625, 0.5355, 0.6375, 0.5267, 0.6375, 0.5267, 0.7, 0.5267, 0.6875, 0.5267, 0.6875, 0.5267, 0.7, 0.5267, 0.7, 0.5267, 0.6375, 0.5267, 0.625, 0.5267, 0.625, 0.5267, 0.6375, 0.375, 0.4168, 0.3862, 0.4168, 0.3862, 0.5, 0.375, 0.5, 0.6123, 0.6, 0.6123, 0.65, 0.558, 0.65, 0.558, 0.6, 0.2918, 0.6, 0.375, 0.6, 0.375, 0.6125, 0.2918, 0.6125, 0.2918, 0.6125, 0.375, 0.6125, 0.375, 0.625, 0.2918, 0.625, 0.2918, 0.625, 0.375, 0.625, 0.375, 0.6375, 0.2918, 0.6375, 0.2918, 0.55, 0.2918, 0.5625, 0.2918, 0.575, 0.2918, 0.5875, 0.2918, 0.6, 0.2918, 0.6125, 0.2918, 0.625, 0.2918, 0.6375, 0.2918, 0.65, 0.2918, 0.6625, 0.2918, 0.675, 0.2918, 0.6875, 0.2918, 0.7, 0.2918, 0.75, 0.125, 0.75, 0.125, 0.5, 0.2918, 0.5, 0.5267, 0.55, 0.5267, 0.55, 0.5267, 0.5625, 0.5267, 0.5625, 0.5267, 0.55, 0.375, 0.7, 0.3862, 0.7, 0.3862, 0.75, 0.375, 0.75, 0.5267, 0.6875, 0.5267, 0.675, 0.5267, 0.675, 0.5267, 0.6875, 0.5267, 0.65, 0.5355, 0.65, 0.5355, 0.6625, 0.5267, 0.6625, 0.5267, 0.6625, 0.5355, 0.6625, 0.5355, 0.675, 0.5267, 0.675, 0.5267, 0.675, 0.5355, 0.675, 0.5355, 0.6875, 0.5267, 0.6875, 0.5344, 0.0, 0.5344, 0.25, 0.5237, 0.25, 0.5237, 0.0, 0.5355, 0.65, 0.5355, 0.6625, 0.5355, 0.6625, 0.5355, 0.65, 0.5355, 0.6625, 0.5355, 0.675, 0.5355, 0.675, 0.5355, 0.6625, 0.5355, 0.675, 0.5355, 0.6875, 0.5355, 0.6875, 0.5355, 0.675, 0.555, 0.503, 0.555, 0.747, 0.5355, 0.747, 0.5355, 0.7, 0.5355, 0.6875, 0.5355, 0.675, 0.5355, 0.6625, 0.5355, 0.65, 0.5355, 0.6375, 0.5355, 0.625, 0.5355, 0.6125, 0.5355, 0.6, 0.5355, 0.5875, 0.5355, 0.575, 0.5355, 0.5625, 0.5355, 0.55, 0.5355, 0.503, 0.375, 0.8332, 0.3862, 0.8332, 0.3862, 1.0, 0.375, 1.0, 0.5267, 0.55, 0.5267, 0.5625, 0.5267, 0.575, 0.5267, 0.5875, 0.5267, 0.6, 0.5267, 0.6125, 0.5267, 0.625, 0.5267, 0.6375, 0.5267, 0.65, 0.5267, 0.6625, 0.5267, 0.675, 0.5267, 0.6875, 0.5267, 0.7, 0.5267, 0.747, 0.5237, 0.75, 0.5237, 0.7, 0.5237, 0.55, 0.5237, 0.5, 0.5267, 0.503, 0.558, 0.7, 0.558, 0.65, 0.558, 0.65, 0.558, 0.7, 0.5628, 0.6567, 0.5628, 0.6933, 0.5628, 0.6933, 0.5628, 0.6567, 0.375, 0.75, 0.3862, 0.75, 0.3862, 0.8332, 0.375, 0.8332, 0.375, 0.5, 0.3862, 0.5, 0.3862, 0.55, 0.375, 0.55, 0.6075, 0.6933, 0.6075, 0.6567, 0.6123, 0.65, 0.6123, 0.7, 0.6075, 0.6567, 0.6075, 0.6933, 0.6075, 0.6933, 0.6075, 0.6567, 0.5628, 0.6567, 0.6075, 0.6567, 0.6075, 0.6933, 0.5628, 0.6933, 0.5237, 0.55, 0.5237, 0.7, 0.3862, 0.7, 0.3862, 0.55, 0.375, 0.25, 0.3862, 0.25, 0.3862, 0.4168, 0.375, 0.4168, 0.6123, 0.65, 0.6123, 0.7, 0.6123, 0.7, 0.6123, 0.65, 0.558, 0.0, 0.6123, 0.0, 0.6123, 0.25, 0.558, 0.25, 0.375, 0.65, 0.375, 0.6625, 0.2918, 0.6625, 0.2918, 0.65, 0.375, 0.6625, 0.375, 0.675, 0.2918, 0.675, 0.2918, 0.6625, 0.375, 0.675, 0.375, 0.6875, 0.2918, 0.6875, 0.2918, 0.675, 0.3862, 0.55, 0.3862, 0.7, 0.375, 0.7, 0.375, 0.6875, 0.375, 0.675, 0.375, 0.6625, 0.375, 0.65, 0.375, 0.6375, 0.375, 0.625, 0.375, 0.6125, 0.375, 0.6, 0.375, 0.5875, 0.375, 0.575, 0.375, 0.5625, 0.375, 0.55, 0.5344, 0.0, 0.558, 0.0, 0.558, 0.25, 0.5344, 0.25, 0.625, 0.0, 0.625, 0.25, 0.6123, 0.25, 0.6123, 0.0, 0.625, 0.5, 0.625, 0.75, 0.6123, 0.75, 0.6123, 0.7, 0.6123, 0.65, 0.6123, 0.6, 0.6123, 0.55, 0.6123, 0.5, 0.5237, 0.55, 0.5237, 0.7, 0.5237, 0.7, 0.5237, 0.55, 0.3862, 0.0, 0.3862, 0.25, 0.375, 0.25, 0.375, 0.0, 0.5629, 0.0, 0.625, 0.0, 0.625, 0.25, 0.5629, 0.25, 0.6447, 0.5, 0.8553, 0.5, 0.8553, 0.5, 0.6447, 0.5, 0.5629, 0.5, 0.625, 0.5, 0.625, 0.75, 0.5629, 0.75, 0.5629, 0.75, 0.625, 0.75, 0.625, 0.75, 0.5629, 0.75, 0.125, 0.5, 0.375, 0.5, 0.375, 0.75, 0.125, 0.75, 0.6447, 0.75, 0.8553, 0.75, 0.8553, 0.75, 0.6447, 0.75, 0.5629, 0.25, 0.625, 0.25, 0.625, 0.5, 0.5629, 0.5, 0.5629, 0.75, 0.625, 0.75, 0.625, 1.0, 0.5629, 1.0, 0.5629, 0.25, 0.625, 0.25, 0.625, 0.25, 0.5629, 0.25, 0.125, 0.75, 0.125, 0.75, 0.125, 0.75, 0.125, 0.75, 0.125, 0.75, 0.375, 0.75, 0.375, 0.75, 0.125, 0.75, 0.5629, 0.5, 0.375, 0.5, 0.375, 0.5, 0.5629, 0.5, 0.375, 0.5, 0.125, 0.5, 0.125, 0.5, 0.375, 0.5, 0.6447, 0.735, 0.6447, 0.515, 0.6447, 0.515, 0.6447, 0.735, 0.875, 0.5, 0.625, 0.5, 0.6447, 0.5, 0.8553, 0.5, 0.625, 0.5, 0.625, 0.5, 0.6447, 0.5, 0.6447, 0.5, 0.625, 0.5, 0.875, 0.5, 0.8553, 0.5, 0.6447, 0.5, 0.875, 0.5, 0.875, 0.5, 0.8553, 0.5, 0.8553, 0.5, 0.625, 0.5, 0.875, 0.5, 0.8553, 0.515, 0.6447, 0.515, 0.875, 0.5, 0.875, 0.75, 0.8553, 0.735, 0.8553, 0.515, 0.875, 0.75, 0.625, 0.75, 0.6447, 0.735, 0.8553, 0.735, 0.625, 0.75, 0.625, 0.5, 0.6447, 0.515, 0.6447, 0.735, 0.625, 0.75, 0.875, 0.75, 0.8553, 0.75, 0.6447, 0.75, 0.875, 0.75, 0.875, 0.75, 0.8553, 0.75, 0.8553, 0.75, 0.875, 0.75, 0.625, 0.75, 0.6447, 0.75, 0.8553, 0.75, 0.625, 0.75, 0.625, 0.75, 0.6447, 0.75, 0.6447, 0.75, 0.6447, 0.5, 0.6447, 0.5, 0.6447, 0.5, 0.6447, 0.5, 0.8553, 0.5, 0.8553, 0.5, 0.8553, 0.5, 0.8553, 0.5, 0.8553, 0.5, 0.8553, 0.5, 0.8553, 0.5, 0.8553, 0.5, 0.8553, 0.515, 0.8553, 0.735, 0.8553, 0.735, 0.8553, 0.515, 0.6447, 0.75, 0.6447, 0.75, 0.6447, 0.75, 0.6447, 0.75, 0.8553, 0.5, 0.6447, 0.5, 0.6447, 0.5, 0.8553, 0.5, 0.8553, 0.735, 0.6447, 0.735, 0.6447, 0.735, 0.8553, 0.735, 0.8553, 0.75, 0.8553, 0.75, 0.8553, 0.75, 0.8553, 0.75, 0.8553, 0.5, 0.8553, 0.5, 0.8553, 0.5, 0.8553, 0.5, 0.6447, 0.515, 0.8553, 0.515, 0.8553, 0.515, 0.6447, 0.515, 0.8553, 0.75, 0.6447, 0.75, 0.6447, 0.75, 0.8553, 0.75, 0.6447, 0.5, 0.6447, 0.5, 0.6447, 0.5, 0.6447, 0.5, 0.625, 0.5, 0.5629, 0.5, 0.5629, 0.5, 0.625, 0.5, 0.625, 0.0, 0.5629, 0.0, 0.5629, 0.0, 0.625, 0.0, 0.375, 1.0, 0.5629, 1.0, 0.5629, 1.0, 0.375, 1.0, 0.375, 0.75, 0.5629, 0.75, 0.5629, 1.0, 0.375, 1.0, 0.375, 0.25, 0.5629, 0.25, 0.5629, 0.5, 0.375, 0.5, 0.375, 0.75, 0.5629, 0.75, 0.5629, 0.75, 0.375, 0.75, 0.375, 0.5, 0.5629, 0.5, 0.5629, 0.75, 0.375, 0.75, 0.5629, 0.0, 0.5629, 0.25, 0.5629, 0.25, 0.5629, 0.0, 0.5629, 0.0, 0.375, 0.0, 0.375, 0.0, 0.5629, 0.0, 0.375, 0.25, 0.5629, 0.25, 0.5629, 0.25, 0.375, 0.25, 0.375, 0.0, 0.5629, 0.0, 0.5629, 0.25, 0.375, 0.25, 0.5629, 0.0, 0.5629, 0.0, 0.5629, 0.0, 0.5629, 0.0, 0.5629, 0.25, 0.375, 0.25, 0.375, 0.25, 0.5629, 0.25, 0.125, 0.5, 0.125, 0.5, 0.125, 0.5, 0.125, 0.5, 0.125, 0.5, 0.125, 0.75, 0.125, 0.75, 0.125, 0.5, 0.5629, 0.25, 0.5629, 0.25, 0.5629, 0.25, 0.5629, 0.25, 0.375, 0.0, 0.625, 0.0, 0.625, 0.25, 0.375, 0.25, 0.6447, 0.5, 0.8553, 0.5, 0.8553, 0.5, 0.6447, 0.5, 0.375, 0.5, 0.625, 0.5, 0.625, 0.75, 0.375, 0.75, 0.375, 0.75, 0.625, 0.75, 0.625, 0.75, 0.375, 0.75, 0.125, 0.5, 0.375, 0.5, 0.375, 0.75, 0.125, 0.75, 0.6447, 0.75, 0.8553, 0.75, 0.8553, 0.75, 0.6447, 0.75, 0.625, 0.5, 0.375, 0.5, 0.375, 0.5, 0.625, 0.5, 0.125, 0.75, 0.375, 0.75, 0.375, 0.75, 0.125, 0.75, 0.375, 0.25, 0.625, 0.25, 0.625, 0.25, 0.375, 0.25, 0.625, 0.0, 0.375, 0.0, 0.375, 0.0, 0.625, 0.0, 0.125, 0.75, 0.375, 0.75, 0.375, 0.75, 0.125, 0.75, 0.625, 0.5, 0.375, 0.5, 0.375, 0.5, 0.625, 0.5, 0.375, 0.5, 0.125, 0.5, 0.125, 0.5, 0.375, 0.5, 0.6447, 0.735, 0.6447, 0.515, 0.6447, 0.515, 0.6447, 0.735, 0.875, 0.5, 0.625, 0.5, 0.6447, 0.5, 0.8553, 0.5, 0.625, 0.5, 0.625, 0.5, 0.6447, 0.5, 0.6447, 0.5, 0.625, 0.5, 0.875, 0.5, 0.8553, 0.5, 0.6447, 0.5, 0.875, 0.5, 0.875, 0.5, 0.8553, 0.5, 0.8553, 0.5, 0.625, 0.5, 0.875, 0.5, 0.8553, 0.515, 0.6447, 0.515, 0.875, 0.5, 0.875, 0.75, 0.8553, 0.735, 0.8553, 0.515, 0.875, 0.75, 0.625, 0.75, 0.6447, 0.735, 0.8553, 0.735, 0.625, 0.75, 0.625, 0.5, 0.6447, 0.515, 0.6447, 0.735, 0.625, 0.75, 0.875, 0.75, 0.8553, 0.75, 0.6447, 0.75, 0.875, 0.75, 0.875, 0.75, 0.8553, 0.75, 0.8553, 0.75, 0.875, 0.75, 0.625, 0.75, 0.6447, 0.75, 0.8553, 0.75, 0.625, 0.75, 0.625, 0.75, 0.6447, 0.75, 0.6447, 0.75, 0.8553, 0.5, 0.6447, 0.5, 0.6447, 0.5, 0.8553, 0.5, 0.8553, 0.5, 0.6447, 0.5, 0.6447, 0.5, 0.8553, 0.5, 0.8553, 0.75, 0.6447, 0.75, 0.6447, 0.75, 0.8553, 0.75, 0.8553, 0.515, 0.8553, 0.735, 0.8553, 0.735, 0.8553, 0.515, 0.6447, 0.75, 0.6447, 0.75, 0.6447, 0.75, 0.6447, 0.75, 0.8553, 0.5, 0.6447, 0.5, 0.6447, 0.5, 0.8553, 0.5, 0.8553, 0.735, 0.6447, 0.735, 0.6447, 0.735, 0.8553, 0.735, 0.8553, 0.75, 0.8553, 0.75, 0.8553, 0.75, 0.8553, 0.75, 0.8553, 0.5, 0.8553, 0.5, 0.8553, 0.5, 0.8553, 0.5, 0.6447, 0.515, 0.8553, 0.515, 0.8553, 0.515, 0.6447, 0.515, 0.8553, 0.75, 0.6447, 0.75, 0.6447, 0.75, 0.8553, 0.75, 0.6447, 0.5, 0.6447, 0.5, 0.6447, 0.5, 0.6447, 0.5, 0.375, 0.25, 0.625, 0.25, 0.625, 0.5, 0.375, 0.5, 0.375, 0.75, 0.625, 0.75, 0.625, 1.0, 0.375, 1.0, 0.375, 0.5, 0.125, 0.5, 0.125, 0.5, 0.375, 0.5, 0.625, 0.0, 0.375, 0.0, 0.375, 0.0, 0.625, 0.0, 0.6368, 0.75, 0.6368, 0.75, 0.6368, 0.75, 0.6368, 0.75, 0.375, 0.75, 0.625, 0.75, 0.625, 0.75, 0.375, 0.75, 0.8632, 0.75, 0.6368, 0.75, 0.6368, 0.75, 0.8632, 0.75, 0.375, 0.25, 0.625, 0.25, 0.625, 0.25, 0.375, 0.25, 0.625, 0.75, 0.875, 0.75, 0.8632, 0.75, 0.6368, 0.75, 0.875, 0.75, 0.875, 0.75, 0.8632, 0.75, 0.8632, 0.75, 0.875, 0.75, 0.625, 0.75, 0.6368, 0.75, 0.8632, 0.75, 0.625, 0.75, 0.625, 0.75, 0.6368, 0.75, 0.6368, 0.75, 0.875, 0.5, 0.625, 0.5, 0.6368, 0.5, 0.8632, 0.5, 0.625, 0.5, 0.625, 0.5, 0.6368, 0.5, 0.6368, 0.5, 0.625, 0.5, 0.875, 0.5, 0.8632, 0.5, 0.6368, 0.5, 0.875, 0.5, 0.875, 0.5, 0.8632, 0.5, 0.8632, 0.5, 0.8553, 0.75, 0.6447, 0.75, 0.6447, 0.75, 0.8553, 0.75, 0.8553, 0.75, 0.8553, 0.75, 0.8553, 0.75, 0.8553, 0.75, 0.6368, 0.5, 0.6368, 0.5, 0.6368, 0.5, 0.6368, 0.5, 0.8632, 0.5, 0.6368, 0.5, 0.6368, 0.5, 0.8632, 0.5, 0.8632, 0.75, 0.8632, 0.75, 0.8632, 0.75, 0.8632, 0.75, 0.6368, 0.5, 0.8632, 0.5, 0.8632, 0.5, 0.6368, 0.5, 0.6368, 0.75, 0.8632, 0.75, 0.8632, 0.75, 0.6368, 0.75, 0.8632, 0.5, 0.8632, 0.5, 0.8632, 0.5, 0.8632, 0.5, 0.6042, 0.0, 0.625, 0.0, 0.625, 0.25, 0.6042, 0.25, 0.5625, 0.7646, 0.5833, 0.7646, 0.5833, 0.7646, 0.5625, 0.7646, 0.5625, 0.9854, 0.5417, 0.9854, 0.5417, 0.9854, 0.5625, 0.9854, 0.125, 0.5, 0.375, 0.5, 0.375, 0.75, 0.125, 0.75, 0.625, 0.5, 0.875, 0.5, 0.875, 0.75, 0.625, 0.75, 0.5833, 0.7646, 0.6042, 0.7646, 0.6042, 0.7646, 0.5833, 0.7646, 0.5417, 0.9854, 0.5208, 0.9854, 0.5208, 0.9854, 0.5417, 0.9854, 0.6042, 0.7646, 0.6195, 0.7646, 0.6195, 0.7646, 0.6042, 0.7646, 0.5208, 0.9854, 0.5, 0.9854, 0.5, 0.9854, 0.5208, 0.9854, 0.4167, 0.4854, 0.3958, 0.4854, 0.3958, 0.4854, 0.4167, 0.4854, 0.5, 0.9854, 0.4792, 0.9854, 0.4792, 0.9854, 0.5, 0.9854, 0.4375, 0.4854, 0.4167, 0.4854, 0.4167, 0.4854, 0.4375, 0.4854, 0.4792, 0.9854, 0.4583, 0.9854, 0.4583, 0.9854, 0.4792, 0.9854, 0.4583, 0.4854, 0.4375, 0.4854, 0.4375, 0.4854, 0.4583, 0.4854, 0.4583, 0.9854, 0.4375, 0.9854, 0.4375, 0.9854, 0.4583, 0.9854, 0.4792, 0.4854, 0.4583, 0.4854, 0.4583, 0.4854, 0.4792, 0.4854, 0.3958, 0.5, 0.4167, 0.5, 0.4375, 0.5, 0.4583, 0.5, 0.4792, 0.5, 0.5, 0.5, 0.5208, 0.5, 0.5417, 0.5, 0.5625, 0.5, 0.5833, 0.5, 0.6042, 0.5, 0.625, 0.5, 0.625, 0.75, 0.6042, 0.75, 0.5833, 0.75, 0.5625, 0.75, 0.5417, 0.75, 0.5208, 0.75, 0.5, 0.75, 0.4792, 0.75, 0.4583, 0.75, 0.4375, 0.75, 0.4167, 0.75, 0.3958, 0.75, 0.375, 0.75, 0.375, 0.5, 0.4375, 0.9854, 0.4167, 0.9854, 0.4167, 0.9854, 0.4375, 0.9854, 0.5, 0.4854, 0.4792, 0.4854, 0.4792, 0.4854, 0.5, 0.4854, 0.4167, 0.9854, 0.3958, 0.9854, 0.3958, 0.9854, 0.4167, 0.9854, 0.5208, 0.4854, 0.5, 0.4854, 0.5, 0.4854, 0.5208, 0.4854, 0.3958, 0.9854, 0.3805, 0.9854, 0.3805, 0.9854, 0.3958, 0.9854, 0.5417, 0.4854, 0.5208, 0.4854, 0.5208, 0.4854, 0.5417, 0.4854, 0.6195, 0.7646, 0.6195, 0.9854, 0.6195, 0.9854, 0.6195, 0.7646, 0.5625, 0.4854, 0.5417, 0.4854, 0.5417, 0.4854, 0.5625, 0.4854, 0.3805, 0.9854, 0.3805, 0.7646, 0.3805, 0.7646, 0.3805, 0.9854, 0.5833, 0.4854, 0.5625, 0.4854, 0.5625, 0.4854, 0.5833, 0.4854, 0.3805, 0.7646, 0.3958, 0.7646, 0.3958, 0.7646, 0.3805, 0.7646, 0.375, 0.0, 0.3958, 0.0, 0.3958, 0.25, 0.375, 0.25, 0.5833, 0.25, 0.5833, 0.0, 0.5833, 0.0, 0.5833, 0.25, 0.4167, 0.0, 0.4375, 0.0, 0.4375, 0.25, 0.4167, 0.25, 0.4375, 0.0, 0.4583, 0.0, 0.4583, 0.25, 0.4375, 0.25, 0.4583, 0.0, 0.4792, 0.0, 0.4792, 0.25, 0.4583, 0.25, 0.4792, 0.0, 0.5, 0.0, 0.5, 0.25, 0.4792, 0.25, 0.5, 0.0, 0.5208, 0.0, 0.5208, 0.25, 0.5, 0.25, 0.5208, 0.0, 0.5417, 0.0, 0.5417, 0.25, 0.5208, 0.25, 0.5417, 0.0, 0.5625, 0.0, 0.5625, 0.25, 0.5417, 0.25, 0.5625, 0.0, 0.5833, 0.0, 0.5833, 0.25, 0.5625, 0.25, 0.3958, 0.25, 0.3958, 0.0, 0.3958, 0.0, 0.3958, 0.25, 0.3958, 0.0, 0.4167, 0.0, 0.4167, 0.25, 0.3958, 0.25, 0.5833, 0.0, 0.6042, 0.0, 0.6042, 0.25, 0.5833, 0.25, 0.4167, 0.0, 0.4167, 0.25, 0.4167, 0.25, 0.4167, 0.0, 0.3958, 1.0, 0.4167, 1.0, 0.4167, 1.0, 0.3958, 1.0, 0.6042, 0.25, 0.5833, 0.25, 0.5833, 0.25, 0.6042, 0.25, 0.6042, 0.0, 0.6042, 0.25, 0.6042, 0.25, 0.6042, 0.0, 0.5833, 1.0, 0.6042, 1.0, 0.6042, 1.0, 0.5833, 1.0, 0.4167, 0.25, 0.3958, 0.25, 0.3958, 0.25, 0.4167, 0.25, 0.6042, 0.9854, 0.6195, 0.9854, 0.625, 1.0, 0.6042, 1.0, 0.3958, 0.2646, 0.3805, 0.2646, 0.375, 0.25, 0.3958, 0.25, 0.3805, 0.2646, 0.3805, 0.4854, 0.375, 0.5, 0.375, 0.25, 0.6195, 0.4854, 0.6195, 0.2646, 0.625, 0.25, 0.625, 0.5, 0.3805, 0.4854, 0.3958, 0.4854, 0.3958, 0.5, 0.375, 0.5, 0.3958, 0.7646, 0.3805, 0.7646, 0.375, 0.75, 0.3958, 0.75, 0.3805, 0.7646, 0.3805, 0.9854, 0.375, 1.0, 0.375, 0.75, 0.6195, 0.9854, 0.6195, 0.7646, 0.625, 0.75, 0.625, 1.0, 0.3805, 0.9854, 0.3958, 0.9854, 0.3958, 1.0, 0.375, 1.0, 0.3958, 0.9854, 0.4167, 0.9854, 0.4167, 1.0, 0.3958, 1.0, 0.4167, 0.9854, 0.4375, 0.9854, 0.4375, 1.0, 0.4167, 1.0, 0.4375, 0.9854, 0.4583, 0.9854, 0.4583, 1.0, 0.4375, 1.0, 0.4583, 0.9854, 0.4792, 0.9854, 0.4792, 1.0, 0.4583, 1.0, 0.4792, 0.9854, 0.5, 0.9854, 0.5, 1.0, 0.4792, 1.0, 0.5, 0.9854, 0.5208, 0.9854, 0.5208, 1.0, 0.5, 1.0, 0.5208, 0.9854, 0.5417, 0.9854, 0.5417, 1.0, 0.5208, 1.0, 0.5417, 0.9854, 0.5625, 0.9854, 0.5625, 1.0, 0.5417, 1.0, 0.5625, 0.9854, 0.5833, 0.9854, 0.5833, 1.0, 0.5625, 1.0, 0.5833, 0.9854, 0.6042, 0.9854, 0.6042, 1.0, 0.5833, 1.0, 0.6195, 0.2646, 0.6042, 0.2646, 0.6042, 0.25, 0.625, 0.25, 0.6042, 0.2646, 0.5833, 0.2646, 0.5833, 0.25, 0.6042, 0.25, 0.5833, 0.2646, 0.5625, 0.2646, 0.5625, 0.25, 0.5833, 0.25, 0.5625, 0.2646, 0.5417, 0.2646, 0.5417, 0.25, 0.5625, 0.25, 0.5417, 0.2646, 0.5208, 0.2646, 0.5208, 0.25, 0.5417, 0.25, 0.5208, 0.2646, 0.5, 0.2646, 0.5, 0.25, 0.5208, 0.25, 0.5, 0.2646, 0.4792, 0.2646, 0.4792, 0.25, 0.5, 0.25, 0.4792, 0.2646, 0.4583, 0.2646, 0.4583, 0.25, 0.4792, 0.25, 0.4583, 0.2646, 0.4375, 0.2646, 0.4375, 0.25, 0.4583, 0.25, 0.4375, 0.2646, 0.4167, 0.2646, 0.4167, 0.25, 0.4375, 0.25, 0.4167, 0.2646, 0.3958, 0.2646, 0.3958, 0.25, 0.4167, 0.25, 0.6042, 0.4854, 0.6195, 0.4854, 0.625, 0.5, 0.6042, 0.5, 0.5833, 0.4854, 0.6042, 0.4854, 0.6042, 0.5, 0.5833, 0.5, 0.5625, 0.4854, 0.5833, 0.4854, 0.5833, 0.5, 0.5625, 0.5, 0.5417, 0.4854, 0.5625, 0.4854, 0.5625, 0.5, 0.5417, 0.5, 0.5208, 0.4854, 0.5417, 0.4854, 0.5417, 0.5, 0.5208, 0.5, 0.5, 0.4854, 0.5208, 0.4854, 0.5208, 0.5, 0.5, 0.5, 0.4792, 0.4854, 0.5, 0.4854, 0.5, 0.5, 0.4792, 0.5, 0.4583, 0.4854, 0.4792, 0.4854, 0.4792, 0.5, 0.4583, 0.5, 0.4375, 0.4854, 0.4583, 0.4854, 0.4583, 0.5, 0.4375, 0.5, 0.4167, 0.4854, 0.4375, 0.4854, 0.4375, 0.5, 0.4167, 0.5, 0.3958, 0.4854, 0.4167, 0.4854, 0.4167, 0.5, 0.3958, 0.5, 0.6195, 0.7646, 0.6042, 0.7646, 0.6042, 0.75, 0.625, 0.75, 0.6042, 0.7646, 0.5833, 0.7646, 0.5833, 0.75, 0.6042, 0.75, 0.5833, 0.7646, 0.5625, 0.7646, 0.5625, 0.75, 0.5833, 0.75, 0.5625, 0.7646, 0.5417, 0.7646, 0.5417, 0.75, 0.5625, 0.75, 0.5417, 0.7646, 0.5208, 0.7646, 0.5208, 0.75, 0.5417, 0.75, 0.5208, 0.7646, 0.5, 0.7646, 0.5, 0.75, 0.5208, 0.75, 0.5, 0.7646, 0.4792, 0.7646, 0.4792, 0.75, 0.5, 0.75, 0.4792, 0.7646, 0.4583, 0.7646, 0.4583, 0.75, 0.4792, 0.75, 0.4583, 0.7646, 0.4375, 0.7646, 0.4375, 0.75, 0.4583, 0.75, 0.4375, 0.7646, 0.4167, 0.7646, 0.4167, 0.75, 0.4375, 0.75, 0.4167, 0.7646, 0.3958, 0.7646, 0.3958, 0.75, 0.4167, 0.75, 0.6042, 0.2646, 0.6195, 0.2646, 0.6195, 0.4854, 0.6042, 0.4854, 0.6042, 0.7646, 0.6195, 0.7646, 0.6195, 0.9854, 0.6042, 0.9854, 0.3805, 0.7646, 0.3958, 0.7646, 0.3958, 0.9854, 0.3805, 0.9854, 0.3958, 0.7646, 0.4167, 0.7646, 0.4167, 0.9854, 0.3958, 0.9854, 0.4167, 0.7646, 0.4375, 0.7646, 0.4375, 0.9854, 0.4167, 0.9854, 0.4375, 0.7646, 0.4583, 0.7646, 0.4583, 0.9854, 0.4375, 0.9854, 0.4583, 0.7646, 0.4792, 0.7646, 0.4792, 0.9854, 0.4583, 0.9854, 0.4792, 0.7646, 0.5, 0.7646, 0.5, 0.9854, 0.4792, 0.9854, 0.5, 0.7646, 0.5208, 0.7646, 0.5208, 0.9854, 0.5, 0.9854, 0.5208, 0.7646, 0.5417, 0.7646, 0.5417, 0.9854, 0.5208, 0.9854, 0.5417, 0.7646, 0.5625, 0.7646, 0.5625, 0.9854, 0.5417, 0.9854, 0.5625, 0.7646, 0.5833, 0.7646, 0.5833, 0.9854, 0.5625, 0.9854, 0.5833, 0.7646, 0.6042, 0.7646, 0.6042, 0.9854, 0.5833, 0.9854, 0.3805, 0.2646, 0.3958, 0.2646, 0.3958, 0.4854, 0.3805, 0.4854, 0.3958, 0.2646, 0.4167, 0.2646, 0.4167, 0.4854, 0.3958, 0.4854, 0.4167, 0.2646, 0.4375, 0.2646, 0.4375, 0.4854, 0.4167, 0.4854, 0.4375, 0.2646, 0.4583, 0.2646, 0.4583, 0.4854, 0.4375, 0.4854, 0.4583, 0.2646, 0.4792, 0.2646, 0.4792, 0.4854, 0.4583, 0.4854, 0.4792, 0.2646, 0.5, 0.2646, 0.5, 0.4854, 0.4792, 0.4854, 0.5, 0.2646, 0.5208, 0.2646, 0.5208, 0.4854, 0.5, 0.4854, 0.5208, 0.2646, 0.5417, 0.2646, 0.5417, 0.4854, 0.5208, 0.4854, 0.5417, 0.2646, 0.5625, 0.2646, 0.5625, 0.4854, 0.5417, 0.4854, 0.5625, 0.2646, 0.5833, 0.2646, 0.5833, 0.4854, 0.5625, 0.4854, 0.5833, 0.2646, 0.6042, 0.2646, 0.6042, 0.4854, 0.5833, 0.4854, 0.5833, 0.9854, 0.5625, 0.9854, 0.5625, 0.9854, 0.5833, 0.9854, 0.5417, 0.7646, 0.5625, 0.7646, 0.5625, 0.7646, 0.5417, 0.7646, 0.6042, 0.9854, 0.5833, 0.9854, 0.5833, 0.9854, 0.6042, 0.9854, 0.5208, 0.7646, 0.5417, 0.7646, 0.5417, 0.7646, 0.5208, 0.7646, 0.6042, 0.2646, 0.6195, 0.2646, 0.6195, 0.2646, 0.6042, 0.2646, 0.5, 0.7646, 0.5208, 0.7646, 0.5208, 0.7646, 0.5, 0.7646, 0.5833, 0.2646, 0.6042, 0.2646, 0.6042, 0.2646, 0.5833, 0.2646, 0.4792, 0.7646, 0.5, 0.7646, 0.5, 0.7646, 0.4792, 0.7646, 0.5625, 0.2646, 0.5833, 0.2646, 0.5833, 0.2646, 0.5625, 0.2646, 0.4583, 0.7646, 0.4792, 0.7646, 0.4792, 0.7646, 0.4583, 0.7646, 0.5417, 0.2646, 0.5625, 0.2646, 0.5625, 0.2646, 0.5417, 0.2646, 0.4375, 0.7646, 0.4583, 0.7646, 0.4583, 0.7646, 0.4375, 0.7646, 0.5208, 0.2646, 0.5417, 0.2646, 0.5417, 0.2646, 0.5208, 0.2646, 0.4167, 0.7646, 0.4375, 0.7646, 0.4375, 0.7646, 0.4167, 0.7646, 0.5, 0.2646, 0.5208, 0.2646, 0.5208, 0.2646, 0.5, 0.2646, 0.3958, 0.7646, 0.4167, 0.7646, 0.4167, 0.7646, 0.3958, 0.7646, 0.4792, 0.2646, 0.5, 0.2646, 0.5, 0.2646, 0.4792, 0.2646, 0.4583, 0.2646, 0.4792, 0.2646, 0.4792, 0.2646, 0.4583, 0.2646, 0.6195, 0.9854, 0.6042, 0.9854, 0.6042, 0.9854, 0.6195, 0.9854, 0.4375, 0.2646, 0.4583, 0.2646, 0.4583, 0.2646, 0.4375, 0.2646, 0.3805, 0.2646, 0.3958, 0.2646, 0.3958, 0.2646, 0.3805, 0.2646, 0.4167, 0.2646, 0.4375, 0.2646, 0.4375, 0.2646, 0.4167, 0.2646, 0.3805, 0.4854, 0.3805, 0.2646, 0.3805, 0.2646, 0.3805, 0.4854, 0.3958, 0.2646, 0.4167, 0.2646, 0.4167, 0.2646, 0.3958, 0.2646, 0.6195, 0.2646, 0.6195, 0.4854, 0.6195, 0.4854, 0.6195, 0.2646, 0.6195, 0.4854, 0.6042, 0.4854, 0.6042, 0.4854, 0.6195, 0.4854, 0.3958, 0.4854, 0.3805, 0.4854, 0.3805, 0.4854, 0.3958, 0.4854, 0.6042, 0.4854, 0.5833, 0.4854, 0.5833, 0.4854, 0.6042, 0.4854, 0.875, 0.5, 0.875, 0.75, 0.7082, 0.75, 0.625, 0.75, 0.625, 0.5, 0.7082, 0.5, 0.8553, 0.5, 0.6447, 0.5, 0.6447, 0.5, 0.8553, 0.5, 0.6447, 0.515, 0.8553, 0.515, 0.8553, 0.735, 0.6447, 0.735, 0.6447, 0.75, 0.8553, 0.75, 0.8553, 0.75, 0.6447, 0.75, 0.8553, 0.5, 0.6447, 0.5, 0.6447, 0.5, 0.8553, 0.5, 0.6447, 0.515, 0.8553, 0.515, 0.8553, 0.735, 0.6447, 0.735, 0.6447, 0.75, 0.8553, 0.75, 0.8553, 0.75, 0.6447, 0.75, 0.6368, 0.75, 0.8632, 0.75, 0.8632, 0.75, 0.6368, 0.75, 0.8632, 0.5, 0.6368, 0.5, 0.6368, 0.5, 0.8632, 0.5, 0.6447, 0.5, 0.6447, 0.5, 0.6447, 0.5, 0.6447, 0.5, 0.6447, 0.5, 0.8553, 0.5, 0.8553, 0.5, 0.6447, 0.5, 0.6368, 0.75, 0.8632, 0.75, 0.8632, 0.75, 0.6368, 0.75, 0.6447, 0.5, 0.8553, 0.5, 0.8553, 0.5, 0.6447, 0.5, 0.6447, 0.515, 0.8553, 0.515, 0.8553, 0.515, 0.6447, 0.515, 0.6368, 0.75, 0.6368, 0.75, 0.6368, 0.75, 0.6368, 0.75, 0.6447, 0.515, 0.8553, 0.515, 0.8553, 0.515, 0.6447, 0.515, 0.6447, 0.735, 0.6447, 0.515, 0.6447, 0.515, 0.6447, 0.735, 0.8632, 0.75, 0.8632, 0.75, 0.8632, 0.75, 0.8632, 0.75, 0.6447, 0.735, 0.6447, 0.515, 0.6447, 0.515, 0.6447, 0.735, 0.8553, 0.515, 0.8553, 0.735, 0.8553, 0.735, 0.8553, 0.515, 0.8632, 0.75, 0.6368, 0.75, 0.6368, 0.75, 0.8632, 0.75, 0.8553, 0.515, 0.8553, 0.735, 0.8553, 0.735, 0.8553, 0.515, 0.8553, 0.735, 0.6447, 0.735, 0.6447, 0.735, 0.8553, 0.735, 0.8632, 0.5, 0.6368, 0.5, 0.6368, 0.5, 0.8632, 0.5, 0.8553, 0.735, 0.6447, 0.735, 0.6447, 0.735, 0.8553, 0.735, 0.6447, 0.75, 0.8553, 0.75, 0.8553, 0.75, 0.6447, 0.75, 0.8632, 0.5, 0.8632, 0.5, 0.8632, 0.5, 0.8632, 0.5, 0.6447, 0.75, 0.8553, 0.75, 0.8553, 0.75, 0.6447, 0.75, 0.6447, 0.75, 0.6447, 0.75, 0.6447, 0.75, 0.6447, 0.75, 0.6368, 0.5, 0.6368, 0.5, 0.6368, 0.5, 0.6368, 0.5, 0.6447, 0.75, 0.6447, 0.75, 0.6447, 0.75, 0.6447, 0.75, 0.8553, 0.75, 0.8553, 0.75, 0.8553, 0.75, 0.8553, 0.75, 0.6368, 0.5, 0.8632, 0.5, 0.8632, 0.5, 0.6368, 0.5])
me_cube_001.materials.append(mat_material_001)
me_cube_001.materials.append(mat_black)
me_cube_001.materials.append(mat_green)
me_cube_001.materials.append(mat_beige_1)
me_cube_001.materials.append(mat_beige_2)
me_cube_001.materials.append(mat_white)
me_cube_001.materials.append(mat_window)
me_cube_001.materials.append(mat_grey)
me_cube_001.materials.append(mat_brown)
me_cube_001.use_mirror_vertex_groups = False
me_cube_001.update()

# ---- objects
ob_light = bpy.data.objects.new('Light', light_light)
ob_camera = bpy.data.objects.new('Camera', cam_camera)
ob_grocers = bpy.data.objects.new('Grocers', me_cube_001)

# ---- transforms, parenting, visibility, modifiers, constraints
ob_light.location = (4.076, 1.005, 5.904)
ob_light.rotation_euler = (0.6503, 0.05522, 1.866)
ob_light.lock_rotations_4d = False
ob_light.empty_display_type = 'ARROWS'
ob_light.color = (0.0, 0.0, 0.0, 0.0)
ob_light.lineart.crease_threshold = 0.0
ob_camera.location = (7.359, -6.926, 4.958)
ob_camera.rotation_euler = (1.109, 0.0, 0.8149)
ob_camera.lock_rotations_4d = False
ob_camera.empty_display_type = 'ARROWS'
ob_camera.color = (0.0, 0.0, 0.0, 0.0)
ob_camera.display_type = 'WIRE'
ob_camera.lineart.crease_threshold = 0.0
ob_grocers.location = (0.0, 0.0, 1.204)
ob_grocers.lock_rotations_4d = False
ob_grocers.empty_display_type = 'ARROWS'
ob_grocers.lineart.crease_threshold = 0.0

# ---- collection membership
col_collection.objects.link(ob_light)
col_collection.objects.link(ob_camera)
col_collection.objects.link(ob_grocers)

# ---- scene / render settings (as saved in the file)
scene.camera = ob_camera
scene.frame_start = 1; scene.frame_end = 250; scene.frame_set(1)
scene.render.engine = 'BLENDER_EEVEE_NEXT'
bpy.context.view_layer.update()
